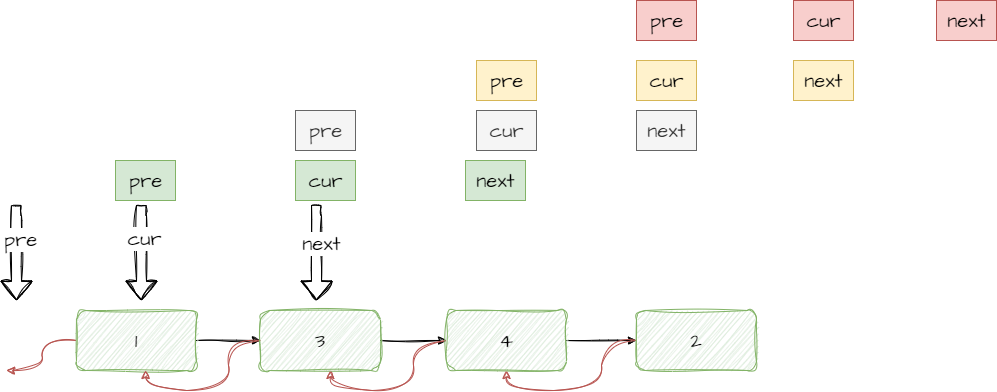

The diagram above was exported from draw.io. Its source (the exported page's mxGraphModel, read from the mxfile embedded in the PNG):
<mxGraphModel dx="1434" dy="836" grid="1" gridSize="10" guides="1" tooltips="1" connect="1" arrows="1" fold="1" page="1" pageScale="1" pageWidth="827" pageHeight="1169" math="0" shadow="0">
  <root>
    <mxCell id="0" />
    <mxCell id="1" parent="0" />
    <mxCell id="--zl2l0SspDvH-oW0i6Y-5" style="edgeStyle=orthogonalEdgeStyle;rounded=0;sketch=1;hachureGap=4;jiggle=2;curveFitting=1;orthogonalLoop=1;jettySize=auto;html=1;entryX=0;entryY=0.5;entryDx=0;entryDy=0;fontFamily=Architects Daughter;fontSource=https%3A%2F%2Ffonts.googleapis.com%2Fcss%3Ffamily%3DArchitects%2BDaughter;fontSize=16;" parent="1" source="--zl2l0SspDvH-oW0i6Y-1" target="--zl2l0SspDvH-oW0i6Y-2" edge="1">
      <mxGeometry relative="1" as="geometry" />
    </mxCell>
    <mxCell id="--zl2l0SspDvH-oW0i6Y-22" style="edgeStyle=orthogonalEdgeStyle;rounded=0;sketch=1;hachureGap=4;jiggle=2;curveFitting=1;orthogonalLoop=1;jettySize=auto;html=1;fontFamily=Architects Daughter;fontSource=https%3A%2F%2Ffonts.googleapis.com%2Fcss%3Ffamily%3DArchitects%2BDaughter;fontSize=16;curved=1;fillColor=#f8cecc;strokeColor=#b85450;" parent="1" source="--zl2l0SspDvH-oW0i6Y-1" edge="1">
      <mxGeometry relative="1" as="geometry">
        <mxPoint x="40" y="480" as="targetPoint" />
      </mxGeometry>
    </mxCell>
    <mxCell id="--zl2l0SspDvH-oW0i6Y-1" value="1" style="rounded=1;whiteSpace=wrap;html=1;sketch=1;hachureGap=4;jiggle=2;curveFitting=1;fontFamily=Architects Daughter;fontSource=https%3A%2F%2Ffonts.googleapis.com%2Fcss%3Ffamily%3DArchitects%2BDaughter;fontSize=20;fillColor=#d5e8d4;strokeColor=#82b366;" parent="1" vertex="1">
      <mxGeometry x="110" y="420" width="120" height="60" as="geometry" />
    </mxCell>
    <mxCell id="--zl2l0SspDvH-oW0i6Y-7" style="edgeStyle=orthogonalEdgeStyle;rounded=0;sketch=1;hachureGap=4;jiggle=2;curveFitting=1;orthogonalLoop=1;jettySize=auto;html=1;entryX=0;entryY=0.5;entryDx=0;entryDy=0;fontFamily=Architects Daughter;fontSource=https%3A%2F%2Ffonts.googleapis.com%2Fcss%3Ffamily%3DArchitects%2BDaughter;fontSize=16;" parent="1" source="--zl2l0SspDvH-oW0i6Y-2" target="--zl2l0SspDvH-oW0i6Y-3" edge="1">
      <mxGeometry relative="1" as="geometry" />
    </mxCell>
    <mxCell id="--zl2l0SspDvH-oW0i6Y-15" style="edgeStyle=orthogonalEdgeStyle;rounded=0;sketch=1;hachureGap=4;jiggle=2;curveFitting=1;orthogonalLoop=1;jettySize=auto;html=1;entryX=0.575;entryY=1;entryDx=0;entryDy=0;entryPerimeter=0;fontFamily=Architects Daughter;fontSource=https%3A%2F%2Ffonts.googleapis.com%2Fcss%3Ffamily%3DArchitects%2BDaughter;fontSize=16;curved=1;fillColor=#f8cecc;strokeColor=#b85450;" parent="1" source="--zl2l0SspDvH-oW0i6Y-2" target="--zl2l0SspDvH-oW0i6Y-1" edge="1">
      <mxGeometry relative="1" as="geometry" />
    </mxCell>
    <mxCell id="--zl2l0SspDvH-oW0i6Y-2" value="3" style="rounded=1;whiteSpace=wrap;html=1;sketch=1;hachureGap=4;jiggle=2;curveFitting=1;fontFamily=Architects Daughter;fontSource=https%3A%2F%2Ffonts.googleapis.com%2Fcss%3Ffamily%3DArchitects%2BDaughter;fontSize=20;fillColor=#d5e8d4;strokeColor=#82b366;" parent="1" vertex="1">
      <mxGeometry x="294" y="420" width="120" height="60" as="geometry" />
    </mxCell>
    <mxCell id="--zl2l0SspDvH-oW0i6Y-8" style="edgeStyle=orthogonalEdgeStyle;rounded=0;sketch=1;hachureGap=4;jiggle=2;curveFitting=1;orthogonalLoop=1;jettySize=auto;html=1;entryX=0;entryY=0.5;entryDx=0;entryDy=0;fontFamily=Architects Daughter;fontSource=https%3A%2F%2Ffonts.googleapis.com%2Fcss%3Ffamily%3DArchitects%2BDaughter;fontSize=16;" parent="1" source="--zl2l0SspDvH-oW0i6Y-3" target="--zl2l0SspDvH-oW0i6Y-4" edge="1">
      <mxGeometry relative="1" as="geometry" />
    </mxCell>
    <mxCell id="--zl2l0SspDvH-oW0i6Y-14" style="edgeStyle=orthogonalEdgeStyle;rounded=0;sketch=1;hachureGap=4;jiggle=2;curveFitting=1;orthogonalLoop=1;jettySize=auto;html=1;entryX=0.583;entryY=1;entryDx=0;entryDy=0;entryPerimeter=0;fontFamily=Architects Daughter;fontSource=https%3A%2F%2Ffonts.googleapis.com%2Fcss%3Ffamily%3DArchitects%2BDaughter;fontSize=16;curved=1;fillColor=#f8cecc;strokeColor=#b85450;" parent="1" source="--zl2l0SspDvH-oW0i6Y-3" target="--zl2l0SspDvH-oW0i6Y-2" edge="1">
      <mxGeometry relative="1" as="geometry" />
    </mxCell>
    <mxCell id="--zl2l0SspDvH-oW0i6Y-3" value="4" style="rounded=1;whiteSpace=wrap;html=1;sketch=1;hachureGap=4;jiggle=2;curveFitting=1;fontFamily=Architects Daughter;fontSource=https%3A%2F%2Ffonts.googleapis.com%2Fcss%3Ffamily%3DArchitects%2BDaughter;fontSize=20;fillColor=#d5e8d4;strokeColor=#82b366;" parent="1" vertex="1">
      <mxGeometry x="480" y="420" width="120" height="60" as="geometry" />
    </mxCell>
    <mxCell id="--zl2l0SspDvH-oW0i6Y-12" style="edgeStyle=orthogonalEdgeStyle;rounded=0;sketch=1;hachureGap=4;jiggle=2;curveFitting=1;orthogonalLoop=1;jettySize=auto;html=1;entryX=0.5;entryY=1;entryDx=0;entryDy=0;fontFamily=Architects Daughter;fontSource=https%3A%2F%2Ffonts.googleapis.com%2Fcss%3Ffamily%3DArchitects%2BDaughter;fontSize=16;curved=1;fillColor=#f8cecc;strokeColor=#b85450;" parent="1" source="--zl2l0SspDvH-oW0i6Y-4" target="--zl2l0SspDvH-oW0i6Y-3" edge="1">
      <mxGeometry relative="1" as="geometry" />
    </mxCell>
    <mxCell id="--zl2l0SspDvH-oW0i6Y-4" value="2" style="rounded=1;whiteSpace=wrap;html=1;sketch=1;hachureGap=4;jiggle=2;curveFitting=1;fontFamily=Architects Daughter;fontSource=https%3A%2F%2Ffonts.googleapis.com%2Fcss%3Ffamily%3DArchitects%2BDaughter;fontSize=20;fillColor=#d5e8d4;strokeColor=#82b366;" parent="1" vertex="1">
      <mxGeometry x="670" y="420" width="120" height="60" as="geometry" />
    </mxCell>
    <mxCell id="--zl2l0SspDvH-oW0i6Y-16" value="" style="shape=flexArrow;endArrow=classic;html=1;rounded=0;sketch=1;hachureGap=4;jiggle=2;curveFitting=1;fontFamily=Architects Daughter;fontSource=https%3A%2F%2Ffonts.googleapis.com%2Fcss%3Ffamily%3DArchitects%2BDaughter;fontSize=16;" parent="1" edge="1">
      <mxGeometry width="50" height="50" relative="1" as="geometry">
        <mxPoint x="180" y="320" as="sourcePoint" />
        <mxPoint x="175" y="410" as="targetPoint" />
        <Array as="points">
          <mxPoint x="175" y="320" />
        </Array>
      </mxGeometry>
    </mxCell>
    <mxCell id="--zl2l0SspDvH-oW0i6Y-20" value="cur" style="edgeLabel;html=1;align=center;verticalAlign=middle;resizable=0;points=[];fontSize=20;fontFamily=Architects Daughter;" parent="--zl2l0SspDvH-oW0i6Y-16" vertex="1" connectable="0">
      <mxGeometry x="-0.3263" y="2" relative="1" as="geometry">
        <mxPoint as="offset" />
      </mxGeometry>
    </mxCell>
    <mxCell id="--zl2l0SspDvH-oW0i6Y-17" value="" style="shape=flexArrow;endArrow=classic;html=1;rounded=0;sketch=1;hachureGap=4;jiggle=2;curveFitting=1;fontFamily=Architects Daughter;fontSource=https%3A%2F%2Ffonts.googleapis.com%2Fcss%3Ffamily%3DArchitects%2BDaughter;fontSize=16;" parent="1" edge="1">
      <mxGeometry width="50" height="50" relative="1" as="geometry">
        <mxPoint x="355" y="320" as="sourcePoint" />
        <mxPoint x="350" y="410" as="targetPoint" />
        <Array as="points">
          <mxPoint x="350" y="320" />
        </Array>
      </mxGeometry>
    </mxCell>
    <mxCell id="--zl2l0SspDvH-oW0i6Y-21" value="next" style="edgeLabel;html=1;align=center;verticalAlign=middle;resizable=0;points=[];fontSize=20;fontFamily=Architects Daughter;" parent="--zl2l0SspDvH-oW0i6Y-17" vertex="1" connectable="0">
      <mxGeometry x="-0.2211" y="4" relative="1" as="geometry">
        <mxPoint as="offset" />
      </mxGeometry>
    </mxCell>
    <mxCell id="--zl2l0SspDvH-oW0i6Y-18" value="" style="shape=flexArrow;endArrow=classic;html=1;rounded=0;sketch=1;hachureGap=4;jiggle=2;curveFitting=1;fontFamily=Architects Daughter;fontSource=https%3A%2F%2Ffonts.googleapis.com%2Fcss%3Ffamily%3DArchitects%2BDaughter;fontSize=16;" parent="1" edge="1">
      <mxGeometry width="50" height="50" relative="1" as="geometry">
        <mxPoint x="55" y="320" as="sourcePoint" />
        <mxPoint x="50" y="410" as="targetPoint" />
        <Array as="points">
          <mxPoint x="50" y="320" />
        </Array>
      </mxGeometry>
    </mxCell>
    <mxCell id="--zl2l0SspDvH-oW0i6Y-19" value="pre" style="edgeLabel;html=1;align=center;verticalAlign=middle;resizable=0;points=[];fontSize=20;fontFamily=Architects Daughter;" parent="--zl2l0SspDvH-oW0i6Y-18" vertex="1" connectable="0">
      <mxGeometry x="-0.3053" y="3" relative="1" as="geometry">
        <mxPoint as="offset" />
      </mxGeometry>
    </mxCell>
    <mxCell id="--zl2l0SspDvH-oW0i6Y-23" value="cur" style="text;html=1;align=center;verticalAlign=middle;resizable=0;points=[];autosize=1;strokeColor=#82b366;fillColor=#d5e8d4;fontSize=20;fontFamily=Architects Daughter;" parent="1" vertex="1">
      <mxGeometry x="329" y="270" width="60" height="40" as="geometry" />
    </mxCell>
    <mxCell id="--zl2l0SspDvH-oW0i6Y-24" value="pre" style="text;html=1;align=center;verticalAlign=middle;resizable=0;points=[];autosize=1;strokeColor=#82b366;fillColor=#d5e8d4;fontSize=20;fontFamily=Architects Daughter;" parent="1" vertex="1">
      <mxGeometry x="149" y="270" width="60" height="40" as="geometry" />
    </mxCell>
    <mxCell id="--zl2l0SspDvH-oW0i6Y-25" value="next" style="text;html=1;align=center;verticalAlign=middle;resizable=0;points=[];autosize=1;strokeColor=#82b366;fillColor=#d5e8d4;fontSize=20;fontFamily=Architects Daughter;" parent="1" vertex="1">
      <mxGeometry x="499" y="270" width="60" height="40" as="geometry" />
    </mxCell>
    <mxCell id="--zl2l0SspDvH-oW0i6Y-26" value="cur" style="text;html=1;align=center;verticalAlign=middle;resizable=0;points=[];autosize=1;strokeColor=#666666;fillColor=#f5f5f5;fontSize=20;fontFamily=Architects Daughter;fontColor=#333333;" parent="1" vertex="1">
      <mxGeometry x="510" y="220" width="60" height="40" as="geometry" />
    </mxCell>
    <mxCell id="--zl2l0SspDvH-oW0i6Y-27" value="pre" style="text;html=1;align=center;verticalAlign=middle;resizable=0;points=[];autosize=1;strokeColor=#666666;fillColor=#f5f5f5;fontSize=20;fontFamily=Architects Daughter;fontColor=#333333;" parent="1" vertex="1">
      <mxGeometry x="329" y="220" width="60" height="40" as="geometry" />
    </mxCell>
    <mxCell id="--zl2l0SspDvH-oW0i6Y-28" value="next" style="text;html=1;align=center;verticalAlign=middle;resizable=0;points=[];autosize=1;strokeColor=#666666;fillColor=#f5f5f5;fontSize=20;fontFamily=Architects Daughter;fontColor=#333333;" parent="1" vertex="1">
      <mxGeometry x="670" y="220" width="60" height="40" as="geometry" />
    </mxCell>
    <mxCell id="--zl2l0SspDvH-oW0i6Y-29" value="cur" style="text;html=1;align=center;verticalAlign=middle;resizable=0;points=[];autosize=1;strokeColor=#d6b656;fillColor=#fff2cc;fontSize=20;fontFamily=Architects Daughter;" parent="1" vertex="1">
      <mxGeometry x="670" y="170" width="60" height="40" as="geometry" />
    </mxCell>
    <mxCell id="--zl2l0SspDvH-oW0i6Y-30" value="pre" style="text;html=1;align=center;verticalAlign=middle;resizable=0;points=[];autosize=1;strokeColor=#d6b656;fillColor=#fff2cc;fontSize=20;fontFamily=Architects Daughter;" parent="1" vertex="1">
      <mxGeometry x="510" y="170" width="60" height="40" as="geometry" />
    </mxCell>
    <mxCell id="--zl2l0SspDvH-oW0i6Y-31" value="next" style="text;html=1;align=center;verticalAlign=middle;resizable=0;points=[];autosize=1;strokeColor=#d6b656;fillColor=#fff2cc;fontSize=20;fontFamily=Architects Daughter;" parent="1" vertex="1">
      <mxGeometry x="827" y="170" width="60" height="40" as="geometry" />
    </mxCell>
    <mxCell id="--zl2l0SspDvH-oW0i6Y-32" value="cur" style="text;html=1;align=center;verticalAlign=middle;resizable=0;points=[];autosize=1;strokeColor=#b85450;fillColor=#f8cecc;fontSize=20;fontFamily=Architects Daughter;" parent="1" vertex="1">
      <mxGeometry x="827" y="110" width="60" height="40" as="geometry" />
    </mxCell>
    <mxCell id="--zl2l0SspDvH-oW0i6Y-33" value="pre" style="text;html=1;align=center;verticalAlign=middle;resizable=0;points=[];autosize=1;strokeColor=#b85450;fillColor=#f8cecc;fontSize=20;fontFamily=Architects Daughter;" parent="1" vertex="1">
      <mxGeometry x="670" y="110" width="60" height="40" as="geometry" />
    </mxCell>
    <mxCell id="--zl2l0SspDvH-oW0i6Y-34" value="next" style="text;html=1;align=center;verticalAlign=middle;resizable=0;points=[];autosize=1;strokeColor=#b85450;fillColor=#f8cecc;fontSize=20;fontFamily=Architects Daughter;" parent="1" vertex="1">
      <mxGeometry x="970" y="110" width="60" height="40" as="geometry" />
    </mxCell>
  </root>
</mxGraphModel>